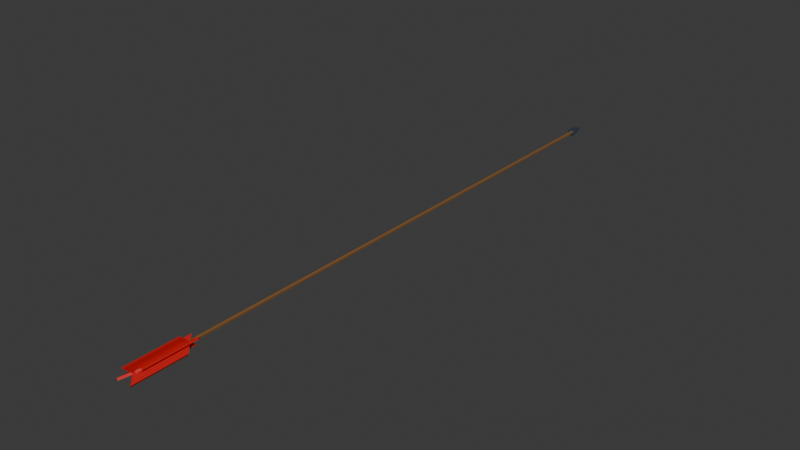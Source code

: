 # Source: Nyil.blend  (saved by Blender 5.0.118; exported with 4.5.12 LTS)
import bpy
from mathutils import Matrix  # noqa: F401  (used for matrix-valued properties, if any)

bpy.ops.wm.read_factory_settings(use_empty=True)
scene = bpy.context.scene
scene.name = 'Scene'

# ---- collections
col_collection = bpy.data.collections.new('Collection'); scene.collection.children.link(col_collection)

# ---- materials (node trees are filled in below, after node groups)
mat_lowpoly_vcol_mat = bpy.data.materials.new('LowPoly_VCol_Mat')

# ---- material node trees
mat_lowpoly_vcol_mat.use_nodes = True; mat_lowpoly_vcol_mat.node_tree.nodes.clear()
_N = mat_lowpoly_vcol_mat.node_tree.nodes; _L = mat_lowpoly_vcol_mat.node_tree.links
n0 = _N.new('ShaderNodeOutputMaterial'); n0.name = 'Material Output'; n0.location = (0, 0)
n1 = _N.new('ShaderNodeBsdfPrincipled'); n1.name = 'Principled BSDF'; n1.location = (0, 0)
n2 = _N.new('ShaderNodeVertexColor'); n2.name = 'Color Attribute'; n2.location = (0, 0)
n2.layer_name = 'Col'
_L.new(n2.outputs[0], n1.inputs[0])
_L.new(n1.outputs[0], n0.inputs[0])
n0.is_active_output = True

# ---- world
world_world = bpy.data.worlds.new('World'); scene.world = world_world
world_world.use_nodes = True; world_world.node_tree.nodes.clear()
_N = world_world.node_tree.nodes; _L = world_world.node_tree.links
n0 = _N.new('ShaderNodeOutputWorld'); n0.name = 'World Output'; n0.location = (200, 100)
n1 = _N.new('ShaderNodeBackground'); n1.name = 'Background'; n1.location = (-200, 100)
n1.inputs[0].default_value = (0.05088, 0.05088, 0.05088, 1.0)
_L.new(n1.outputs[0], n0.inputs[0])
n0.is_active_output = True
world_world.color = (0.05088, 0.05088, 0.05088)
world_world.sun_shadow_jitter_overblur = 0.0

# ---- meshes
me_cylinder = bpy.data.meshes.new('Cylinder')
me_cylinder.from_pydata([(0.0, 2.209, 0.008), (0.0, -0.375, 0.008), (0.006928, 2.209, 0.004), (0.006928, -0.375, 0.004), (0.006928, 2.209, -0.004), (0.006928, -0.375, -0.004), (0.0, 2.209, -0.008), (0.0, -0.375, -0.008), (-0.006928, 2.209, -0.004), (-0.006928, -0.375, -0.004), (-0.006928, 2.209, 0.004), (-0.006928, -0.375, 0.004), (0.0, 2.202, -0.025), (0.025, 2.202, -9.12e-10), (0.0, 2.202, 0.025), (-0.025, 2.202, -9.12e-10), (0.0, 2.282, 9.579e-09), (-0.005, -0.411, -0.022), (-0.005, -0.471, 0.038), (-0.005, -0.171, -0.022), (-0.005, -0.231, 0.038), (0.005, -0.411, -0.022), (0.005, -0.471, 0.038), (0.005, -0.171, -0.022), (0.005, -0.231, 0.038), (-0.01655, -0.411, 0.01533), (0.03541, -0.471, -0.01467), (-0.01655, -0.171, 0.01533), (0.03541, -0.231, -0.01467), (-0.02155, -0.411, 0.00667), (0.03041, -0.471, -0.02333), (-0.02155, -0.171, 0.00667), (0.03041, -0.231, -0.02333), (0.02155, -0.411, 0.00667), (-0.03041, -0.471, -0.02333), (0.02155, -0.171, 0.00667), (-0.03041, -0.231, -0.02333), (0.01655, -0.411, 0.01533), (-0.03541, -0.471, -0.01467), (0.01655, -0.171, 0.01533), (-0.03541, -0.231, -0.01467)], [], [(0, 1, 3, 2), (2, 3, 5, 4), (4, 5, 7, 6), (6, 7, 9, 8), (3, 1, 11, 9, 7, 5), (8, 9, 11, 10), (10, 11, 1, 0), (0, 2, 4, 6, 8, 10), (12, 16, 13), (13, 16, 14), (12, 13, 14, 15), (14, 16, 15), (15, 16, 12), (17, 18, 20, 19), (19, 20, 24, 23), (23, 24, 22, 21), (21, 22, 18, 17), (19, 23, 21, 17), (24, 20, 18, 22), (25, 26, 28, 27), (27, 28, 32, 31), (31, 32, 30, 29), (29, 30, 26, 25), (27, 31, 29, 25), (32, 28, 26, 30), (33, 34, 36, 35), (35, 36, 40, 39), (39, 40, 38, 37), (37, 38, 34, 33), (35, 39, 37, 33), (40, 36, 34, 38)])
_uv = me_cylinder.uv_layers.new(name='UVMap')
_uv.uv.foreach_set('vector', [1.0, 0.5, 1.0, 1.0, 0.8333, 1.0, 0.8333, 0.5, 0.8333, 0.5, 0.8333, 1.0, 0.6667, 1.0, 0.6667, 0.5, 0.6667, 0.5, 0.6667, 1.0, 0.5, 1.0, 0.5, 0.5, 0.5, 0.5, 0.5, 1.0, 0.3333, 1.0, 0.3333, 0.5, 0.4578, 0.37, 0.25, 0.49, 0.04215, 0.37, 0.04215, 0.13, 0.25, 0.01, 0.4578, 0.13, 0.3333, 0.5, 0.3333, 1.0, 0.1667, 1.0, 0.1667, 0.5, 0.1667, 0.5, 0.1667, 1.0, -8.941e-08, 1.0, -8.941e-08, 0.5, 0.75, 0.49, 0.9578, 0.37, 0.9578, 0.13, 0.75, 0.01, 0.5422, 0.13, 0.5422, 0.37, 0.25, 0.49, 0.25, 0.25, 0.49, 0.25, 0.49, 0.25, 0.25, 0.25, 0.25, 0.01, 0.75, 0.49, 0.99, 0.25, 0.75, 0.01, 0.51, 0.25, 0.25, 0.01, 0.25, 0.25, 0.01, 0.25, 0.01, 0.25, 0.25, 0.25, 0.25, 0.49, 0.375, 0.0, 0.625, 0.0, 0.625, 0.25, 0.375, 0.25, 0.375, 0.25, 0.625, 0.25, 0.625, 0.5, 0.375, 0.5, 0.375, 0.5, 0.625, 0.5, 0.625, 0.75, 0.375, 0.75, 0.375, 0.75, 0.625, 0.75, 0.625, 1.0, 0.375, 1.0, 0.125, 0.5, 0.375, 0.5, 0.375, 0.75, 0.125, 0.75, 0.625, 0.5, 0.875, 0.5, 0.875, 0.75, 0.625, 0.75, 0.375, 0.0, 0.625, 0.0, 0.625, 0.25, 0.375, 0.25, 0.375, 0.25, 0.625, 0.25, 0.625, 0.5, 0.375, 0.5, 0.375, 0.5, 0.625, 0.5, 0.625, 0.75, 0.375, 0.75, 0.375, 0.75, 0.625, 0.75, 0.625, 1.0, 0.375, 1.0, 0.125, 0.5, 0.375, 0.5, 0.375, 0.75, 0.125, 0.75, 0.625, 0.5, 0.875, 0.5, 0.875, 0.75, 0.625, 0.75, 0.375, 0.0, 0.625, 0.0, 0.625, 0.25, 0.375, 0.25, 0.375, 0.25, 0.625, 0.25, 0.625, 0.5, 0.375, 0.5, 0.375, 0.5, 0.625, 0.5, 0.625, 0.75, 0.375, 0.75, 0.375, 0.75, 0.625, 0.75, 0.625, 1.0, 0.375, 1.0, 0.125, 0.5, 0.375, 0.5, 0.375, 0.75, 0.125, 0.75, 0.625, 0.5, 0.875, 0.5, 0.875, 0.75, 0.625, 0.75])
_ca = me_cylinder.color_attributes.new('Col', 'BYTE_COLOR', 'CORNER')
_ca.data.foreach_set('color', [0.2159, 0.0999, 0.0331, 1.0, 0.2159, 0.0999, 0.0331, 1.0, 0.2159, 0.0999, 0.0331, 1.0, 0.2159, 0.0999, 0.0331, 1.0, 0.2159, 0.0999, 0.0331, 1.0, 0.2159, 0.0999, 0.0331, 1.0, 0.2159, 0.0999, 0.0331, 1.0, 0.2159, 0.0999, 0.0331, 1.0, 0.2159, 0.0999, 0.0331, 1.0, 0.2159, 0.0999, 0.0331, 1.0, 0.2159, 0.0999, 0.0331, 1.0, 0.2159, 0.0999, 0.0331, 1.0, 0.2159, 0.0999, 0.0331, 1.0, 0.2159, 0.0999, 0.0331, 1.0, 0.2159, 0.0999, 0.0331, 1.0, 0.2159, 0.0999, 0.0331, 1.0, 0.2159, 0.0999, 0.0331, 1.0, 0.2159, 0.0999, 0.0331, 1.0, 0.2159, 0.0999, 0.0331, 1.0, 0.2159, 0.0999, 0.0331, 1.0, 0.2159, 0.0999, 0.0331, 1.0, 0.2159, 0.0999, 0.0331, 1.0, 0.2159, 0.0999, 0.0331, 1.0, 0.2159, 0.0999, 0.0331, 1.0, 0.2159, 0.0999, 0.0331, 1.0, 0.2159, 0.0999, 0.0331, 1.0, 0.2159, 0.0999, 0.0331, 1.0, 0.2159, 0.0999, 0.0331, 1.0, 0.2159, 0.0999, 0.0331, 1.0, 0.2159, 0.0999, 0.0331, 1.0, 0.2159, 0.0999, 0.0331, 1.0, 0.2159, 0.0999, 0.0331, 1.0, 0.2159, 0.0999, 0.0331, 1.0, 0.2159, 0.0999, 0.0331, 1.0, 0.2159, 0.0999, 0.0331, 1.0, 0.2159, 0.0999, 0.0331, 1.0, 0.0331, 0.05127, 0.07421, 1.0, 0.0331, 0.05127, 0.07421, 1.0, 0.0331, 0.05127, 0.07421, 1.0, 0.0331, 0.05127, 0.07421, 1.0, 0.0331, 0.05127, 0.07421, 1.0, 0.0331, 0.05127, 0.07421, 1.0, 0.0331, 0.05127, 0.07421, 1.0, 0.0331, 0.05127, 0.07421, 1.0, 0.0331, 0.05127, 0.07421, 1.0, 0.0331, 0.05127, 0.07421, 1.0, 0.0331, 0.05127, 0.07421, 1.0, 0.0331, 0.05127, 0.07421, 1.0, 0.0331, 0.05127, 0.07421, 1.0, 0.0331, 0.05127, 0.07421, 1.0, 0.0331, 0.05127, 0.07421, 1.0, 0.0331, 0.05127, 0.07421, 1.0, 0.6038, 0.01033, 0.01033, 1.0, 0.6038, 0.01033, 0.01033, 1.0, 0.6038, 0.01033, 0.01033, 1.0, 0.6038, 0.01033, 0.01033, 1.0, 0.6038, 0.01033, 0.01033, 1.0, 0.6038, 0.01033, 0.01033, 1.0, 0.6038, 0.01033, 0.01033, 1.0, 0.6038, 0.01033, 0.01033, 1.0, 0.6038, 0.01033, 0.01033, 1.0, 0.6038, 0.01033, 0.01033, 1.0, 0.6038, 0.01033, 0.01033, 1.0, 0.6038, 0.01033, 0.01033, 1.0, 0.6038, 0.01033, 0.01033, 1.0, 0.6038, 0.01033, 0.01033, 1.0, 0.6038, 0.01033, 0.01033, 1.0, 0.6038, 0.01033, 0.01033, 1.0, 0.6038, 0.01033, 0.01033, 1.0, 0.6038, 0.01033, 0.01033, 1.0, 0.6038, 0.01033, 0.01033, 1.0, 0.6038, 0.01033, 0.01033, 1.0, 0.6038, 0.01033, 0.01033, 1.0, 0.6038, 0.01033, 0.01033, 1.0, 0.6038, 0.01033, 0.01033, 1.0, 0.6038, 0.01033, 0.01033, 1.0, 0.6038, 0.01033, 0.01033, 1.0, 0.6038, 0.01033, 0.01033, 1.0, 0.6038, 0.01033, 0.01033, 1.0, 0.6038, 0.01033, 0.01033, 1.0, 0.6038, 0.01033, 0.01033, 1.0, 0.6038, 0.01033, 0.01033, 1.0, 0.6038, 0.01033, 0.01033, 1.0, 0.6038, 0.01033, 0.01033, 1.0, 0.6038, 0.01033, 0.01033, 1.0, 0.6038, 0.01033, 0.01033, 1.0, 0.6038, 0.01033, 0.01033, 1.0, 0.6038, 0.01033, 0.01033, 1.0, 0.6038, 0.01033, 0.01033, 1.0, 0.6038, 0.01033, 0.01033, 1.0, 0.6038, 0.01033, 0.01033, 1.0, 0.6038, 0.01033, 0.01033, 1.0, 0.6038, 0.01033, 0.01033, 1.0, 0.6038, 0.01033, 0.01033, 1.0, 0.6038, 0.01033, 0.01033, 1.0, 0.6038, 0.01033, 0.01033, 1.0, 0.6038, 0.01033, 0.01033, 1.0, 0.6038, 0.01033, 0.01033, 1.0, 0.6038, 0.01033, 0.01033, 1.0, 0.6038, 0.01033, 0.01033, 1.0, 0.6038, 0.01033, 0.01033, 1.0, 0.6038, 0.01033, 0.01033, 1.0, 0.6038, 0.01033, 0.01033, 1.0, 0.6038, 0.01033, 0.01033, 1.0, 0.6038, 0.01033, 0.01033, 1.0, 0.6038, 0.01033, 0.01033, 1.0, 0.6038, 0.01033, 0.01033, 1.0, 0.6038, 0.01033, 0.01033, 1.0, 0.6038, 0.01033, 0.01033, 1.0, 0.6038, 0.01033, 0.01033, 1.0, 0.6038, 0.01033, 0.01033, 1.0, 0.6038, 0.01033, 0.01033, 1.0, 0.6038, 0.01033, 0.01033, 1.0, 0.6038, 0.01033, 0.01033, 1.0, 0.6038, 0.01033, 0.01033, 1.0, 0.6038, 0.01033, 0.01033, 1.0, 0.6038, 0.01033, 0.01033, 1.0, 0.6038, 0.01033, 0.01033, 1.0, 0.6038, 0.01033, 0.01033, 1.0, 0.6038, 0.01033, 0.01033, 1.0, 0.6038, 0.01033, 0.01033, 1.0, 0.6038, 0.01033, 0.01033, 1.0, 0.6038, 0.01033, 0.01033, 1.0, 0.6038, 0.01033, 0.01033, 1.0])
me_cylinder.materials.append(mat_lowpoly_vcol_mat)
me_cylinder.update()

# ---- objects
ob_gameready_nyil_v2 = bpy.data.objects.new('GameReady_Nyil_V2', me_cylinder)

# ---- transforms, parenting, visibility, modifiers, constraints
ob_gameready_nyil_v2.location = (0.0, 0.375, 0.0)

# ---- collection membership
col_collection.objects.link(ob_gameready_nyil_v2)

# ---- scene / render settings (as saved in the file)
scene.frame_start = 1; scene.frame_end = 250; scene.frame_set(1)
scene.render.engine = 'BLENDER_EEVEE_NEXT'
scene.render.bake_bias = 0.0
scene.render.bake_samples = 0
scene.cycles.sampling_pattern = 'TABULATED_SOBOL'
scene.eevee.use_volume_custom_range = False
bpy.context.view_layer.update()

# ---- added for rendering (the .blend has no active camera and no usable light): camera, sun
cam_auto = bpy.data.cameras.new('AutoCamera')
cam_auto.lens = 50.0
cam_auto.sensor_width = 36.0
cam_auto.clip_end = 1000.0
ob_auto_camera = bpy.data.objects.new('AutoCamera', cam_auto)
scene.collection.objects.link(ob_auto_camera)
ob_auto_camera.location = (2.54876, -1.77795, 2.04551)
ob_auto_camera.rotation_euler = (1.09748, -7.21219e-08, 0.694738)
scene.camera = ob_auto_camera
light_auto_sun = bpy.data.lights.new('AutoSun', 'SUN')
light_auto_sun.energy = 3.0
light_auto_sun.angle = 0.0523599
ob_auto_sun = bpy.data.objects.new('AutoSun', light_auto_sun)
scene.collection.objects.link(ob_auto_sun)
ob_auto_sun.rotation_euler = (0.872665, 0.174533, 0.523599)
bpy.context.view_layer.update()
